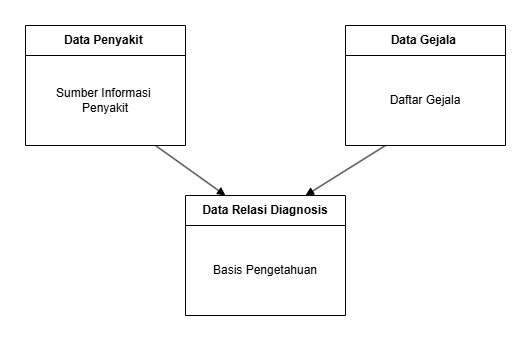

The diagram above was exported from draw.io. Its source (the exported page's mxGraphModel, read from the mxfile embedded in the PNG):
<mxGraphModel dx="774" dy="516" grid="1" gridSize="10" guides="1" tooltips="1" connect="1" arrows="1" fold="1" page="1" pageScale="1" pageWidth="850" pageHeight="1100" math="0" shadow="0">
  <root>
    <mxCell id="0" />
    <mxCell id="1" parent="0" />
    <mxCell id="z9t3xLRe0BEdb_0vgViC-2" parent="1" style="swimlane;whiteSpace=wrap;html=1;startSize=30;" value="Data Penyakit&amp;nbsp;" vertex="1">
      <mxGeometry height="120" width="160" x="160" y="70" as="geometry" />
    </mxCell>
    <mxCell id="z9t3xLRe0BEdb_0vgViC-3" parent="z9t3xLRe0BEdb_0vgViC-2" style="text;html=1;whiteSpace=wrap;strokeColor=none;fillColor=none;align=center;verticalAlign=middle;rounded=0;" value="Sumber Informasi&amp;nbsp;&lt;div&gt;Penyakit&lt;/div&gt;" vertex="1">
      <mxGeometry height="50" width="160" y="50" as="geometry" />
    </mxCell>
    <mxCell id="z9t3xLRe0BEdb_0vgViC-4" parent="1" style="swimlane;whiteSpace=wrap;html=1;startSize=30;" value="Data Gejala&amp;nbsp;" vertex="1">
      <mxGeometry height="120" width="160" x="480" y="70" as="geometry" />
    </mxCell>
    <mxCell id="z9t3xLRe0BEdb_0vgViC-5" parent="z9t3xLRe0BEdb_0vgViC-4" style="text;html=1;whiteSpace=wrap;strokeColor=none;fillColor=none;align=center;verticalAlign=middle;rounded=0;" value="Daftar Gejala" vertex="1">
      <mxGeometry height="50" width="160" y="50" as="geometry" />
    </mxCell>
    <mxCell id="z9t3xLRe0BEdb_0vgViC-6" parent="1" style="swimlane;whiteSpace=wrap;html=1;startSize=30;" value="&amp;nbsp;Data Relasi Diagnosis&amp;nbsp;" vertex="1">
      <mxGeometry height="120" width="160" x="320" y="240" as="geometry" />
    </mxCell>
    <mxCell id="z9t3xLRe0BEdb_0vgViC-7" parent="z9t3xLRe0BEdb_0vgViC-6" style="text;html=1;whiteSpace=wrap;strokeColor=none;fillColor=none;align=center;verticalAlign=middle;rounded=0;" value="Basis Pengetahuan" vertex="1">
      <mxGeometry height="50" width="160" y="50" as="geometry" />
    </mxCell>
    <mxCell id="z9t3xLRe0BEdb_0vgViC-18" edge="1" parent="1" source="z9t3xLRe0BEdb_0vgViC-6" style="endArrow=none;html=1;rounded=0;exitX=0.75;exitY=0;exitDx=0;exitDy=0;startArrow=block;startFill=1;" value="">
      <mxGeometry height="50" relative="1" width="50" as="geometry">
        <mxPoint x="470" y="240" as="sourcePoint" />
        <mxPoint x="520" y="190" as="targetPoint" />
      </mxGeometry>
    </mxCell>
    <mxCell id="z9t3xLRe0BEdb_0vgViC-21" edge="1" parent="1" source="z9t3xLRe0BEdb_0vgViC-6" style="endArrow=none;html=1;rounded=0;exitX=0.25;exitY=0;exitDx=0;exitDy=0;startArrow=block;startFill=1;" value="">
      <mxGeometry height="50" relative="1" width="50" as="geometry">
        <mxPoint x="210" y="240" as="sourcePoint" />
        <mxPoint x="290" y="190" as="targetPoint" />
      </mxGeometry>
    </mxCell>
  </root>
</mxGraphModel>